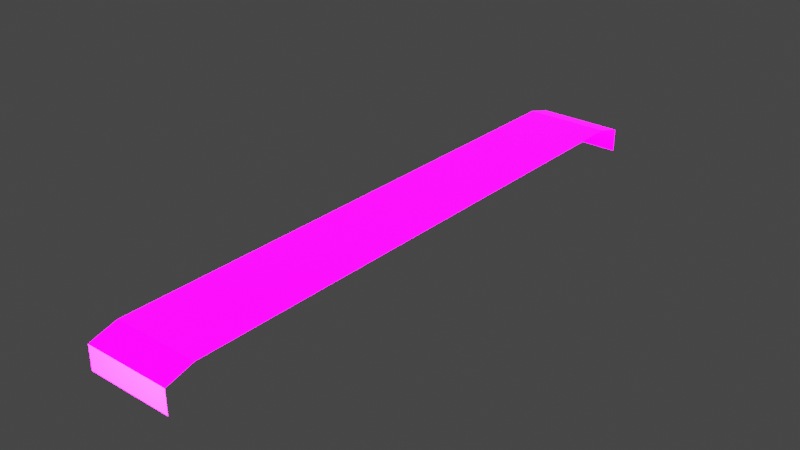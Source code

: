 # Source: Test_Floor.blend  (saved by Blender 3.1.7; exported with 4.5.12 LTS)
import bpy
from mathutils import Matrix  # noqa: F401  (used for matrix-valued properties, if any)

bpy.ops.wm.read_factory_settings(use_empty=True)
scene = bpy.context.scene
scene.name = 'Scene'

# ---- collections
col_collection = bpy.data.collections.new('Collection'); scene.collection.children.link(col_collection)

# ---- images (referenced by path relative to the original .blend; pixels are not part of the script)
import os
ASSET_DIR = os.environ.get("B2B_ASSET_DIR", "")  # directory of the original .blend (textures are referenced by path, not embedded)
HERE = os.path.dirname(os.path.abspath(__file__))  # packed textures are extracted next to this script under _unpacked/

def load_image(name, relpath, width, height, colorspace="sRGB"):
    """Load a texture the original file referenced (path relative to the .blend, or extracted next to this script)."""
    p = next((c for c in (os.path.join(HERE, relpath), os.path.join(ASSET_DIR, relpath)) if relpath and os.path.exists(c)), "")
    if p:
        img = bpy.data.images.load(p, check_existing=True)
        img.name = name
    else:  # same state as the original file: an image datablock whose file is absent (Cycles renders it pink)
        img = bpy.data.images.new(name, width, height)
        img.source = "FILE"
        img.filepath = "//" + (relpath or name)
    img.colorspace_settings.name = colorspace
    return img
img_normal_png = load_image('Normal.png', 'Normal.png', 1024, 1024, 'sRGB')
img_emission_png = load_image('Emission.png', 'Emission.png', 1024, 1024, 'sRGB')
img_roughness_png = load_image('Roughness.png', 'Roughness.png', 1024, 1024, 'sRGB')
img_metallic_png = load_image('Metallic.png', 'Metallic.png', 1024, 1024, 'sRGB')
img_diffuse_png = load_image('Diffuse.png', 'Diffuse.png', 1024, 1024, 'sRGB')

# ---- materials (node trees are filled in below, after node groups)
mat_plane = bpy.data.materials.new('Plane')
mat_plane.use_transparent_shadow = False

# ---- material node trees
mat_plane.use_nodes = True; mat_plane.node_tree.nodes.clear()
_N = mat_plane.node_tree.nodes; _L = mat_plane.node_tree.links
n0 = _N.new('NodeFrame'); n0.name = 'Frame'; n0.location = (-710, 689)
n0.width = 300
n1 = _N.new('ShaderNodeNormalMap'); n1.name = 'Normal Map'; n1.location = (-280, -340)
n2 = _N.new('ShaderNodeInvert'); n2.name = 'Invert'; n2.location = (-320, 280)
n3 = _N.new('ShaderNodeBsdfPrincipled'); n3.name = 'Principled BSDF'; n3.location = (10, 300)
n3.distribution = 'GGX'
n3.subsurface_method = 'RANDOM_WALK_SKIN'
n3.inputs[3].default_value = 1.45
n3.inputs[28].default_value = 10.0
n4 = _N.new('ShaderNodeTexImage'); n4.name = 'Image Texture'; n4.location = (30, -1150)
n4.image = img_normal_png
n5 = _N.new('ShaderNodeTexImage'); n5.name = 'Image Texture.004'; n5.location = (30, -870)
n5.image = img_emission_png
n6 = _N.new('ShaderNodeTexImage'); n6.name = 'Image Texture.003'; n6.location = (30, -590)
n6.image = img_roughness_png
n7 = _N.new('ShaderNodeTexImage'); n7.name = 'Image Texture.002'; n7.location = (30, -310)
n7.image = img_metallic_png
n8 = _N.new('ShaderNodeOutputMaterial'); n8.name = 'Material Output'; n8.location = (460, 360)
n9 = _N.new('ShaderNodeTexImage'); n9.name = 'Image Texture.001'; n9.location = (30, -30)
n9.image = img_diffuse_png
n4.parent = n0
n5.parent = n0
n6.parent = n0
n7.parent = n0
n9.parent = n0
_L.new(n4.outputs[0], n1.inputs[1])
_L.new(n1.outputs[0], n3.inputs[5])
_L.new(n2.outputs[0], n3.inputs[1])
_L.new(n6.outputs[0], n3.inputs[2])
_L.new(n5.outputs[0], n3.inputs[27])
_L.new(n7.outputs[0], n2.inputs[1])
_L.new(n9.outputs[0], n3.inputs[0])
_L.new(n3.outputs[0], n8.inputs[0])
n8.is_active_output = True

# ---- world
world_world = bpy.data.worlds.new('World'); scene.world = world_world
world_world.use_nodes = True; world_world.node_tree.nodes.clear()
_N = world_world.node_tree.nodes; _L = world_world.node_tree.links
n0 = _N.new('ShaderNodeOutputWorld'); n0.name = 'World Output'; n0.location = (300, 300)
n1 = _N.new('ShaderNodeBackground'); n1.name = 'Background'; n1.location = (10, 300)
n1.inputs[0].default_value = (0.05088, 0.05088, 0.05088, 1.0)
_L.new(n1.outputs[0], n0.inputs[0])
n0.is_active_output = True
world_world.color = (0.05088, 0.05088, 0.05088)
world_world.use_sun_shadow = False
world_world.sun_shadow_jitter_overblur = 0.0

# ---- meshes
me_plane_002 = bpy.data.meshes.new('Plane.002')
me_plane_002.from_pydata([(-0.3125, -2.197, -0.1092), (0.3125, -2.197, -0.1092), (-0.3125, 2.197, -0.1092), (0.3125, 2.197, -0.1092), (-0.3125, 1.997, -0.05268), (-0.3125, -1.997, -0.05268), (0.3125, -1.997, -0.05268), (0.3125, 1.997, -0.05268), (-0.3125, -2.197, -0.2803), (0.3125, -2.197, -0.2803), (-0.3125, 2.197, -0.2803), (0.3125, 2.197, -0.2803)], [], [(4, 7, 3, 2), (0, 1, 6, 5), (5, 6, 7, 4), (2, 3, 11, 10), (1, 0, 8, 9)])
_uv = me_plane_002.uv_layers.new(name='UVMap')
_uv.uv.foreach_set('vector', [0.4708, 0.04693, 1.627e-07, 0.04693, 1.356e-07, 0.0, 0.4708, -1.007e-10, 0.4708, 1.0, 5.422e-08, 1.0, 0.0, 0.9531, 0.4708, 0.9531, 0.4708, 0.9531, 0.0, 0.9531, 1.627e-07, 0.04693, 0.4708, 0.04693, 0.4708, -1.007e-10, 1.356e-07, 0.0, 1.356e-07, 0.0, 0.4708, -1.007e-10, 5.422e-08, 1.0, 0.4708, 1.0, 0.4708, 1.0, 5.422e-08, 1.0])
me_plane_002.materials.append(mat_plane)
me_plane_002.use_remesh_fix_poles = True
me_plane_002.use_remesh_preserve_attributes = False
me_plane_002.update()

# ---- objects
ob_low_poly = bpy.data.objects.new('Low Poly', me_plane_002)

# ---- transforms, parenting, visibility, modifiers, constraints
ob_low_poly.location = (0.0, 0.0, 0.0)

# ---- collection membership
col_collection.objects.link(ob_low_poly)

# ---- scene / render settings (as saved in the file)
scene.frame_start = 1; scene.frame_end = 250; scene.frame_set(1)
scene.render.engine = 'BLENDER_EEVEE_NEXT'
scene.cycles.sampling_pattern = 'TABULATED_SOBOL'
scene.cycles.use_light_tree = False
scene.cycles.bake_type = 'DIFFUSE'
scene.eevee.use_gtao = True
scene.eevee.use_raytracing = True
scene.view_settings.view_transform = 'Filmic'
bpy.context.view_layer.update()

# ---- added for rendering (the .blend has no active camera and no usable light): camera, sun
cam_auto = bpy.data.cameras.new('AutoCamera')
cam_auto.lens = 50.0
cam_auto.sensor_width = 36.0
cam_auto.clip_end = 1000.0
ob_auto_camera = bpy.data.objects.new('AutoCamera', cam_auto)
scene.collection.objects.link(ob_auto_camera)
ob_auto_camera.location = (4.11089, -4.93307, 3.12222)
ob_auto_camera.rotation_euler = (1.09748, -7.21219e-08, 0.694738)
scene.camera = ob_auto_camera
light_auto_sun = bpy.data.lights.new('AutoSun', 'SUN')
light_auto_sun.energy = 3.0
light_auto_sun.angle = 0.0523599
ob_auto_sun = bpy.data.objects.new('AutoSun', light_auto_sun)
scene.collection.objects.link(ob_auto_sun)
ob_auto_sun.rotation_euler = (0.872665, 0.174533, 0.523599)
bpy.context.view_layer.update()
